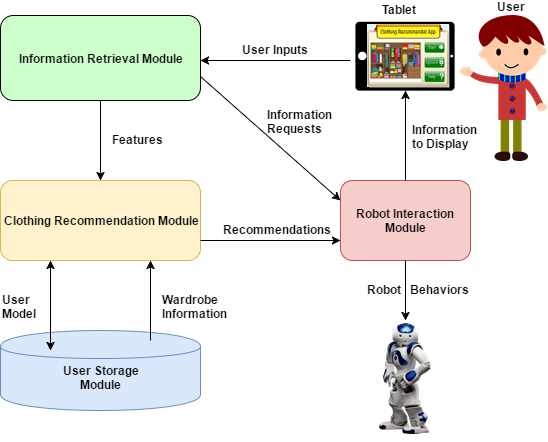

The diagram above was exported from draw.io. Its source (the exported page's mxGraphModel, read from the mxfile embedded in the PNG):
<mxGraphModel dx="1426" dy="766" grid="1" gridSize="10" guides="1" tooltips="1" connect="1" arrows="1" fold="1" page="1" pageScale="1" pageWidth="850" pageHeight="1100" background="#ffffff" math="0" shadow="0">
  <root>
    <mxCell id="0" />
    <mxCell id="1" parent="0" />
    <mxCell id="3" value="&lt;b&gt;Clothing Recommendation Module&lt;/b&gt;" style="rounded=1;whiteSpace=wrap;html=1;fillColor=#fff2cc;strokeColor=#d6b656;" parent="1" vertex="1">
      <mxGeometry x="60" y="310" width="200" height="80" as="geometry" />
    </mxCell>
    <mxCell id="9" value="&lt;b&gt;Robot Interaction Module&lt;/b&gt;" style="rounded=1;whiteSpace=wrap;html=1;fillColor=#f8cecc;strokeColor=#b85450;" parent="1" vertex="1">
      <mxGeometry x="400" y="310" width="130" height="80" as="geometry" />
    </mxCell>
    <mxCell id="11" value="" style="endArrow=classic;html=1;exitX=1;exitY=0.75;entryX=0;entryY=0.75;" parent="1" source="3" target="9" edge="1">
      <mxGeometry width="50" height="50" relative="1" as="geometry">
        <mxPoint x="60" y="640" as="sourcePoint" />
        <mxPoint x="110" y="590" as="targetPoint" />
      </mxGeometry>
    </mxCell>
    <mxCell id="12" value="&amp;nbsp;&amp;nbsp;&amp;nbsp;&amp;nbsp;&amp;nbsp;&amp;nbsp; &lt;b&gt;Recommendations&lt;/b&gt;" style="text;html=1;resizable=0;points=[];autosize=1;align=left;verticalAlign=top;spacingTop=-4;" parent="1" vertex="1">
      <mxGeometry x="260" y="350" width="140" height="20" as="geometry" />
    </mxCell>
    <mxCell id="19" value="" style="endArrow=classic;html=1;exitX=1;exitY=0.7;entryX=0;entryY=0.25;" parent="1" target="9" edge="1">
      <mxGeometry width="50" height="50" relative="1" as="geometry">
        <mxPoint x="260" y="206" as="sourcePoint" />
        <mxPoint x="425" y="180" as="targetPoint" />
      </mxGeometry>
    </mxCell>
    <mxCell id="22" value="&lt;b&gt;Information &lt;br&gt;Requests&lt;br&gt;&lt;/b&gt;" style="text;html=1;resizable=0;points=[];autosize=1;align=left;verticalAlign=top;spacingTop=-4;" parent="1" vertex="1">
      <mxGeometry x="325" y="235" width="80" height="30" as="geometry" />
    </mxCell>
    <mxCell id="24" value="" style="endArrow=classic;html=1;exitX=0.75;exitY=1;entryX=0.5;entryY=1;" parent="1" edge="1">
      <mxGeometry x="615" y="330" width="50" height="50" as="geometry">
        <mxPoint x="465" y="310" as="sourcePoint" />
        <mxPoint x="465" y="220" as="targetPoint" />
      </mxGeometry>
    </mxCell>
    <mxCell id="25" value="&lt;b&gt;Information&lt;br&gt;to Display&lt;br&gt;&lt;/b&gt;" style="text;html=1;resizable=0;points=[];autosize=1;align=left;verticalAlign=top;spacingTop=-4;" parent="1" vertex="1">
      <mxGeometry x="470" y="250" width="80" height="30" as="geometry" />
    </mxCell>
    <mxCell id="27" value="" style="endArrow=classic;html=1;" parent="1" edge="1">
      <mxGeometry width="50" height="50" relative="1" as="geometry">
        <mxPoint x="410" y="190" as="sourcePoint" />
        <mxPoint x="260" y="190" as="targetPoint" />
      </mxGeometry>
    </mxCell>
    <mxCell id="28" value="&lt;b&gt;User Inputs&lt;br&gt;&lt;/b&gt;" style="text;html=1;resizable=0;points=[];autosize=1;align=left;verticalAlign=top;spacingTop=-4;" parent="1" vertex="1">
      <mxGeometry x="300" y="170" width="80" height="20" as="geometry" />
    </mxCell>
    <mxCell id="30" value="&amp;nbsp;" style="text;html=1;resizable=0;points=[];autosize=1;align=left;verticalAlign=top;spacingTop=-4;" parent="1" vertex="1">
      <mxGeometry x="415" y="548" width="20" height="20" as="geometry" />
    </mxCell>
    <mxCell id="32" value="&lt;br&gt;&lt;b&gt;User Storage&lt;br&gt;Module&lt;/b&gt;" style="shape=cylinder;whiteSpace=wrap;html=1;fillColor=#dae8fc;strokeColor=#6c8ebf;" parent="1" vertex="1">
      <mxGeometry x="60" y="460" width="200" height="80" as="geometry" />
    </mxCell>
    <mxCell id="33" value="&lt;b&gt;Information Retrieval Module&lt;/b&gt;" style="rounded=1;whiteSpace=wrap;html=1;fillColor=#CCFFCC;" parent="1" vertex="1">
      <mxGeometry x="60" y="145" width="200" height="85" as="geometry" />
    </mxCell>
    <mxCell id="18" value="" style="endArrow=classic;html=1;exitX=0.75;exitY=1;" parent="1" edge="1">
      <mxGeometry x="360" y="490" width="50" height="50" as="geometry">
        <mxPoint x="210" y="470" as="sourcePoint" />
        <mxPoint x="210" y="390" as="targetPoint" />
      </mxGeometry>
    </mxCell>
    <mxCell id="35" value="&lt;b&gt;User &lt;br&gt;Model&lt;/b&gt;" style="text;html=1;resizable=0;points=[];autosize=1;align=left;verticalAlign=top;spacingTop=-4;" parent="1" vertex="1">
      <mxGeometry x="60" y="420" width="50" height="30" as="geometry" />
    </mxCell>
    <mxCell id="36" value="" style="endArrow=classic;startArrow=classic;html=1;" parent="1" edge="1">
      <mxGeometry width="50" height="50" relative="1" as="geometry">
        <mxPoint x="110" y="480" as="sourcePoint" />
        <mxPoint x="110" y="390" as="targetPoint" />
      </mxGeometry>
    </mxCell>
    <mxCell id="37" value="&lt;b&gt;Wardrobe &lt;br&gt;Information&lt;br&gt;&lt;/b&gt;" style="text;html=1;resizable=0;points=[];autosize=1;align=left;verticalAlign=top;spacingTop=-4;" parent="1" vertex="1">
      <mxGeometry x="220" y="420" width="80" height="30" as="geometry" />
    </mxCell>
    <mxCell id="40" value="" style="endArrow=classic;html=1;exitX=0.5;exitY=1;entryX=0.5;entryY=0;" parent="1" source="33" target="3" edge="1">
      <mxGeometry width="50" height="50" relative="1" as="geometry">
        <mxPoint x="60" y="640" as="sourcePoint" />
        <mxPoint x="110" y="590" as="targetPoint" />
      </mxGeometry>
    </mxCell>
    <mxCell id="41" value="&lt;b&gt;Features&lt;/b&gt;" style="text;html=1;resizable=0;points=[];autosize=1;align=left;verticalAlign=top;spacingTop=-4;" parent="1" vertex="1">
      <mxGeometry x="170" y="260" width="70" height="20" as="geometry" />
    </mxCell>
    <mxCell id="42" value="" style="endArrow=classic;html=1;exitX=0.5;exitY=1;" parent="1" source="9" edge="1">
      <mxGeometry width="50" height="50" relative="1" as="geometry">
        <mxPoint x="60" y="640" as="sourcePoint" />
        <mxPoint x="465" y="450" as="targetPoint" />
      </mxGeometry>
    </mxCell>
    <mxCell id="43" value="&lt;b&gt;Robot&amp;nbsp;&amp;nbsp; Behaviors&lt;/b&gt;" style="text;html=1;resizable=0;points=[];autosize=1;align=left;verticalAlign=top;spacingTop=-4;" parent="1" vertex="1">
      <mxGeometry x="425" y="410" width="110" height="20" as="geometry" />
    </mxCell>
    <mxCell id="44" value="" style="shape=image;html=1;verticalAlign=top;verticalLabelPosition=bottom;labelBackgroundColor=#ffffff;imageAspect=0;aspect=fixed;image=https://cdn1.iconfinder.com/data/icons/general-9/500/iPad-128.png;fontSize=14;align=center;rotation=90;" vertex="1" parent="1">
      <mxGeometry x="400" y="122" width="128" height="128" as="geometry" />
    </mxCell>
    <mxCell id="46" value="&lt;b&gt;Touchscreen&lt;br&gt;&lt;/b&gt;" style="text;html=1;resizable=0;points=[];autosize=1;align=left;verticalAlign=top;spacingTop=-4;" vertex="1" parent="1">
      <mxGeometry x="430" y="176" width="90" height="20" as="geometry" />
    </mxCell>
    <mxCell id="47" value="&lt;b&gt;User&lt;br&gt;&lt;/b&gt;" style="text;html=1;resizable=0;points=[];autosize=1;align=left;verticalAlign=top;spacingTop=-4;" vertex="1" parent="1">
      <mxGeometry x="570" y="122" width="40" height="20" as="geometry" />
    </mxCell>
  </root>
</mxGraphModel>